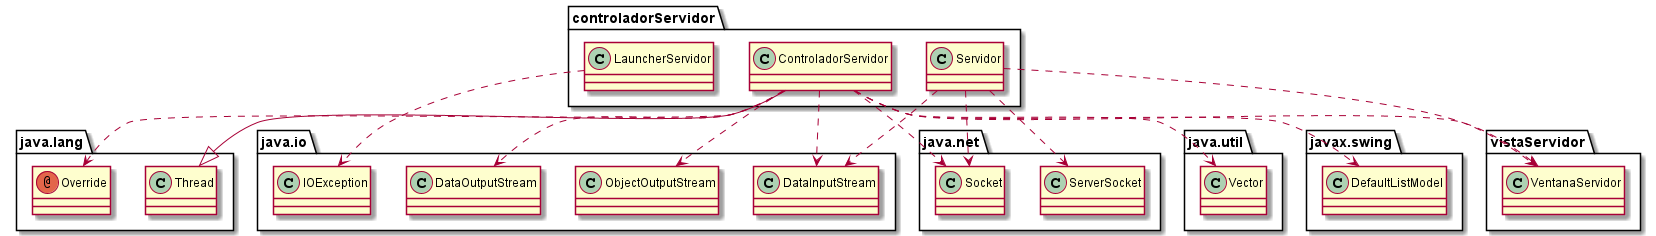

The diagram above was rendered by PlantUML. Its source (embedded in the PNG):
@startuml
annotation java.lang.Override
class controladorServidor.ControladorServidor
class controladorServidor.LauncherServidor
class controladorServidor.Servidor
class java.io.DataInputStream
class java.io.DataOutputStream
class java.io.IOException
class java.io.ObjectOutputStream
class java.lang.Thread
class java.net.ServerSocket
class java.net.Socket
class java.util.Vector
class javax.swing.DefaultListModel
class vistaServidor.VentanaServidor
controladorServidor.ControladorServidor ..> java.lang.Override
controladorServidor.ControladorServidor ..> java.io.DataInputStream
controladorServidor.ControladorServidor ..> java.io.DataOutputStream
controladorServidor.ControladorServidor ..> java.io.ObjectOutputStream
controladorServidor.ControladorServidor --|> java.lang.Thread
controladorServidor.ControladorServidor ..> java.net.Socket
controladorServidor.ControladorServidor ..> java.util.Vector
controladorServidor.ControladorServidor ..> javax.swing.DefaultListModel
controladorServidor.ControladorServidor ..> vistaServidor.VentanaServidor
controladorServidor.LauncherServidor ..> java.io.IOException
controladorServidor.Servidor ..> java.io.DataInputStream
controladorServidor.Servidor ..> java.net.ServerSocket
controladorServidor.Servidor ..> java.net.Socket
controladorServidor.Servidor ..> vistaServidor.VentanaServidor
@enduml